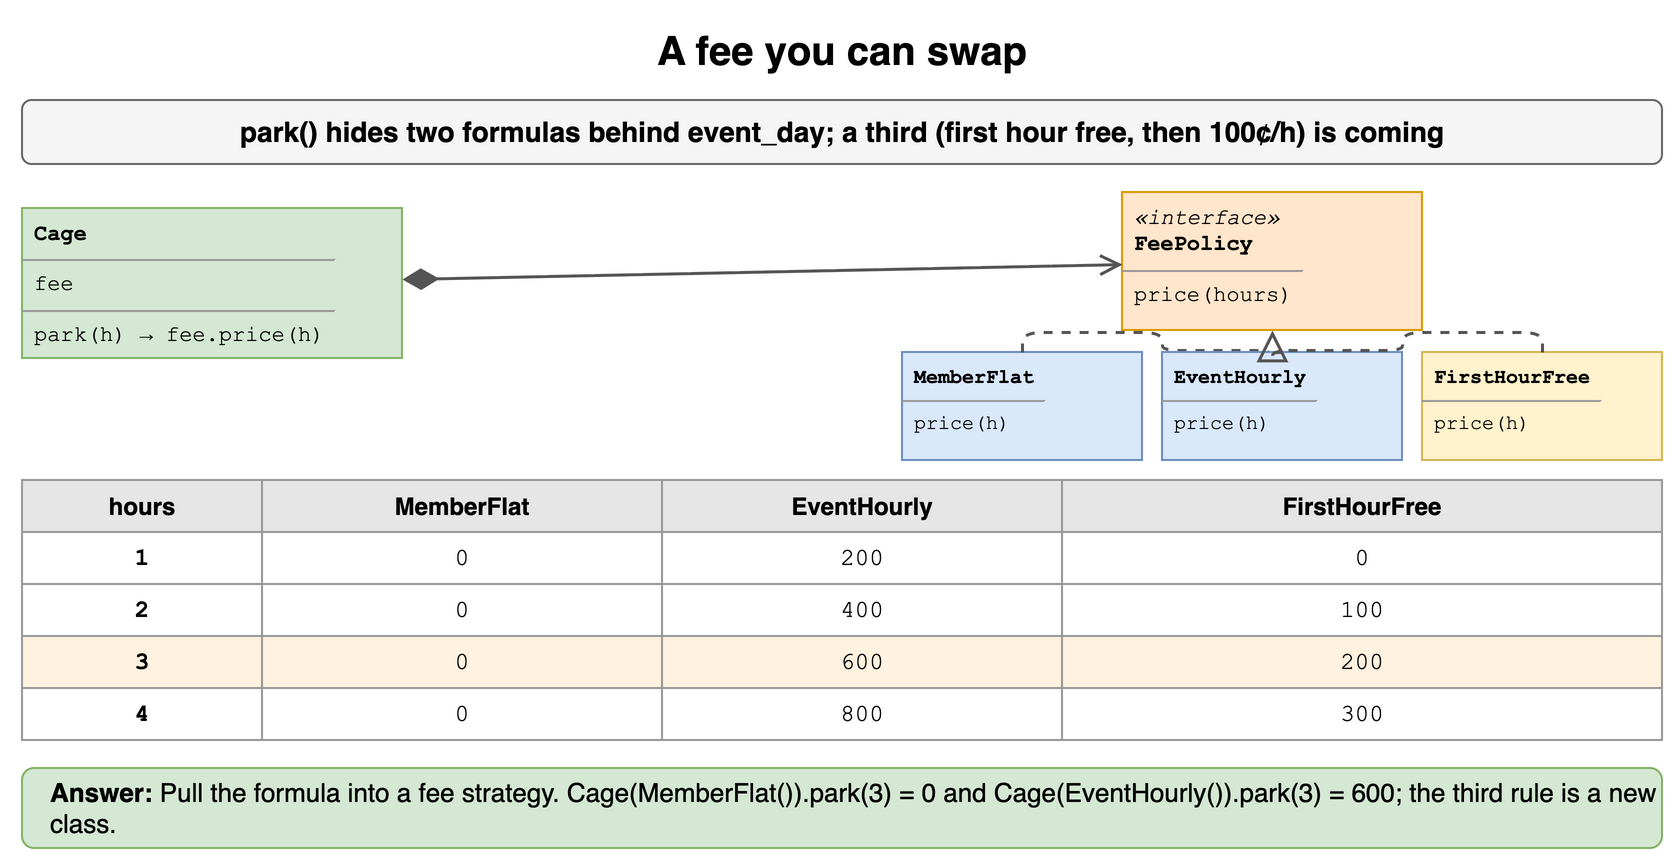

The diagram above was exported from draw.io. Its source (the exported page's mxGraphModel, read from the mxfile embedded in the PNG):
<mxGraphModel dx="900" dy="440" grid="1" gridSize="10" guides="1" tooltips="1" connect="1" arrows="1" fold="1" page="1" pageScale="1" pageWidth="900" pageHeight="440" math="0" shadow="0">
  <root>
    <mxCell id="0" />
    <mxCell id="1" parent="0" />
    <mxCell id="d131" value="A fee you can swap" style="text;html=1;align=center;verticalAlign=middle;whiteSpace=wrap;fontSize=20;fontStyle=1;" vertex="1" parent="1">
      <mxGeometry x="40" y="10" width="820" height="30" as="geometry" />
    </mxCell>
    <mxCell id="d132" value="park() hides two formulas behind event_day; a third (first hour free, then 100¢/h) is coming" style="rounded=1;whiteSpace=wrap;html=1;fillColor=#f5f5f5;strokeColor=#666666;fontStyle=1;fontSize=14;" vertex="1" parent="1">
      <mxGeometry x="40" y="50" width="820" height="32" as="geometry" />
    </mxCell>
    <mxCell id="d133" value="&lt;div style=&quot;margin:2px 6px&quot;&gt;&lt;b&gt;Cage&lt;/b&gt;&lt;/div&gt;&lt;hr size=&quot;1&quot;&gt;&lt;div style=&quot;margin:2px 6px&quot;&gt;fee&lt;/div&gt;&lt;hr size=&quot;1&quot;&gt;&lt;div style=&quot;margin:2px 6px&quot;&gt;park(h) → fee.price(h)&lt;/div&gt;" style="rounded=0;whiteSpace=wrap;html=1;align=left;verticalAlign=top;spacing=0;fontFamily=Courier New;fontSize=11;fillColor=#d5e8d4;strokeColor=#82b366;" vertex="1" parent="1">
      <mxGeometry x="40" y="104" width="190" height="75" as="geometry" />
    </mxCell>
    <mxCell id="d134" value="&lt;div style=&quot;margin:2px 6px&quot;&gt;&lt;i&gt;«interface»&lt;/i&gt;&lt;br&gt;&lt;b&gt;FeePolicy&lt;/b&gt;&lt;/div&gt;&lt;hr size=&quot;1&quot;&gt;&lt;div style=&quot;margin:2px 6px&quot;&gt;price(hours)&lt;/div&gt;" style="rounded=0;whiteSpace=wrap;html=1;align=left;verticalAlign=top;spacing=0;fontFamily=Courier New;fontSize=11;fillColor=#ffe6cc;strokeColor=#d79b00;" vertex="1" parent="1">
      <mxGeometry x="590" y="96" width="150" height="69" as="geometry" />
    </mxCell>
    <mxCell id="d135" value="" style="startArrow=diamondThin;startFill=1;startSize=14;endArrow=open;endSize=8;html=1;strokeWidth=1.5;strokeColor=#555555;fontSize=11;labelBackgroundColor=#ffffff;" edge="1" parent="1" source="d133" target="d134">
      <mxGeometry relative="1" as="geometry" />
    </mxCell>
    <mxCell id="d136" value="&lt;div style=&quot;margin:2px 6px&quot;&gt;&lt;b&gt;MemberFlat&lt;/b&gt;&lt;/div&gt;&lt;hr size=&quot;1&quot;&gt;&lt;div style=&quot;margin:2px 6px&quot;&gt;price(h)&lt;/div&gt;" style="rounded=0;whiteSpace=wrap;html=1;align=left;verticalAlign=top;spacing=0;fontFamily=Courier New;fontSize=10;fillColor=#dae8fc;strokeColor=#6c8ebf;" vertex="1" parent="1">
      <mxGeometry x="480" y="176" width="120" height="54" as="geometry" />
    </mxCell>
    <mxCell id="d137" value="" style="endArrow=block;endFill=0;endSize=12;html=1;strokeWidth=1.5;strokeColor=#555555;dashed=1;edgeStyle=orthogonalEdgeStyle;exitX=0.5;exitY=0;entryX=0.5;entryY=1;" edge="1" parent="1" source="d136" target="d134">
      <mxGeometry relative="1" as="geometry" />
    </mxCell>
    <mxCell id="d138" value="&lt;div style=&quot;margin:2px 6px&quot;&gt;&lt;b&gt;EventHourly&lt;/b&gt;&lt;/div&gt;&lt;hr size=&quot;1&quot;&gt;&lt;div style=&quot;margin:2px 6px&quot;&gt;price(h)&lt;/div&gt;" style="rounded=0;whiteSpace=wrap;html=1;align=left;verticalAlign=top;spacing=0;fontFamily=Courier New;fontSize=10;fillColor=#dae8fc;strokeColor=#6c8ebf;" vertex="1" parent="1">
      <mxGeometry x="610" y="176" width="120" height="54" as="geometry" />
    </mxCell>
    <mxCell id="d139" value="" style="endArrow=block;endFill=0;endSize=12;html=1;strokeWidth=1.5;strokeColor=#555555;dashed=1;edgeStyle=orthogonalEdgeStyle;exitX=0.5;exitY=0;entryX=0.5;entryY=1;" edge="1" parent="1" source="d138" target="d134">
      <mxGeometry relative="1" as="geometry" />
    </mxCell>
    <mxCell id="d1310" value="&lt;div style=&quot;margin:2px 6px&quot;&gt;&lt;b&gt;FirstHourFree&lt;/b&gt;&lt;/div&gt;&lt;hr size=&quot;1&quot;&gt;&lt;div style=&quot;margin:2px 6px&quot;&gt;price(h)&lt;/div&gt;" style="rounded=0;whiteSpace=wrap;html=1;align=left;verticalAlign=top;spacing=0;fontFamily=Courier New;fontSize=10;fillColor=#fff2cc;strokeColor=#d6b656;" vertex="1" parent="1">
      <mxGeometry x="740" y="176" width="120" height="54" as="geometry" />
    </mxCell>
    <mxCell id="d1311" value="" style="endArrow=block;endFill=0;endSize=12;html=1;strokeWidth=1.5;strokeColor=#555555;dashed=1;edgeStyle=orthogonalEdgeStyle;exitX=0.5;exitY=0;entryX=0.5;entryY=1;" edge="1" parent="1" source="d1310" target="d134">
      <mxGeometry relative="1" as="geometry" />
    </mxCell>
    <mxCell id="d1312" value="hours" style="whiteSpace=wrap;html=1;fillColor=#e6e6e6;strokeColor=#999999;fontStyle=1;fontSize=12;" vertex="1" parent="1">
      <mxGeometry x="40" y="240" width="120" height="26" as="geometry" />
    </mxCell>
    <mxCell id="d1313" value="MemberFlat" style="whiteSpace=wrap;html=1;fillColor=#e6e6e6;strokeColor=#999999;fontStyle=1;fontSize=12;" vertex="1" parent="1">
      <mxGeometry x="160" y="240" width="200" height="26" as="geometry" />
    </mxCell>
    <mxCell id="d1314" value="EventHourly" style="whiteSpace=wrap;html=1;fillColor=#e6e6e6;strokeColor=#999999;fontStyle=1;fontSize=12;" vertex="1" parent="1">
      <mxGeometry x="360" y="240" width="200" height="26" as="geometry" />
    </mxCell>
    <mxCell id="d1315" value="FirstHourFree" style="whiteSpace=wrap;html=1;fillColor=#e6e6e6;strokeColor=#999999;fontStyle=1;fontSize=12;" vertex="1" parent="1">
      <mxGeometry x="560" y="240" width="300" height="26" as="geometry" />
    </mxCell>
    <mxCell id="d1316" value="1" style="whiteSpace=wrap;html=1;strokeColor=#999999;fontSize=12;fillColor=#ffffff;fontFamily=Courier New;fontStyle=1;" vertex="1" parent="1">
      <mxGeometry x="40" y="266" width="120" height="26" as="geometry" />
    </mxCell>
    <mxCell id="d1317" value="0" style="whiteSpace=wrap;html=1;strokeColor=#999999;fontSize=12;fillColor=#ffffff;fontFamily=Courier New;" vertex="1" parent="1">
      <mxGeometry x="160" y="266" width="200" height="26" as="geometry" />
    </mxCell>
    <mxCell id="d1318" value="200" style="whiteSpace=wrap;html=1;strokeColor=#999999;fontSize=12;fillColor=#ffffff;fontFamily=Courier New;" vertex="1" parent="1">
      <mxGeometry x="360" y="266" width="200" height="26" as="geometry" />
    </mxCell>
    <mxCell id="d1319" value="0" style="whiteSpace=wrap;html=1;strokeColor=#999999;fontSize=12;fillColor=#ffffff;fontFamily=Courier New;" vertex="1" parent="1">
      <mxGeometry x="560" y="266" width="300" height="26" as="geometry" />
    </mxCell>
    <mxCell id="d1320" value="2" style="whiteSpace=wrap;html=1;strokeColor=#999999;fontSize=12;fillColor=#ffffff;fontFamily=Courier New;fontStyle=1;" vertex="1" parent="1">
      <mxGeometry x="40" y="292" width="120" height="26" as="geometry" />
    </mxCell>
    <mxCell id="d1321" value="0" style="whiteSpace=wrap;html=1;strokeColor=#999999;fontSize=12;fillColor=#ffffff;fontFamily=Courier New;" vertex="1" parent="1">
      <mxGeometry x="160" y="292" width="200" height="26" as="geometry" />
    </mxCell>
    <mxCell id="d1322" value="400" style="whiteSpace=wrap;html=1;strokeColor=#999999;fontSize=12;fillColor=#ffffff;fontFamily=Courier New;" vertex="1" parent="1">
      <mxGeometry x="360" y="292" width="200" height="26" as="geometry" />
    </mxCell>
    <mxCell id="d1323" value="100" style="whiteSpace=wrap;html=1;strokeColor=#999999;fontSize=12;fillColor=#ffffff;fontFamily=Courier New;" vertex="1" parent="1">
      <mxGeometry x="560" y="292" width="300" height="26" as="geometry" />
    </mxCell>
    <mxCell id="d1324" value="3" style="whiteSpace=wrap;html=1;strokeColor=#999999;fontSize=12;fillColor=#fff2e0;fontFamily=Courier New;fontStyle=1;" vertex="1" parent="1">
      <mxGeometry x="40" y="318" width="120" height="26" as="geometry" />
    </mxCell>
    <mxCell id="d1325" value="0" style="whiteSpace=wrap;html=1;strokeColor=#999999;fontSize=12;fillColor=#fff2e0;fontFamily=Courier New;" vertex="1" parent="1">
      <mxGeometry x="160" y="318" width="200" height="26" as="geometry" />
    </mxCell>
    <mxCell id="d1326" value="600" style="whiteSpace=wrap;html=1;strokeColor=#999999;fontSize=12;fillColor=#fff2e0;fontFamily=Courier New;" vertex="1" parent="1">
      <mxGeometry x="360" y="318" width="200" height="26" as="geometry" />
    </mxCell>
    <mxCell id="d1327" value="200" style="whiteSpace=wrap;html=1;strokeColor=#999999;fontSize=12;fillColor=#fff2e0;fontFamily=Courier New;" vertex="1" parent="1">
      <mxGeometry x="560" y="318" width="300" height="26" as="geometry" />
    </mxCell>
    <mxCell id="d1328" value="4" style="whiteSpace=wrap;html=1;strokeColor=#999999;fontSize=12;fillColor=#ffffff;fontFamily=Courier New;fontStyle=1;" vertex="1" parent="1">
      <mxGeometry x="40" y="344" width="120" height="26" as="geometry" />
    </mxCell>
    <mxCell id="d1329" value="0" style="whiteSpace=wrap;html=1;strokeColor=#999999;fontSize=12;fillColor=#ffffff;fontFamily=Courier New;" vertex="1" parent="1">
      <mxGeometry x="160" y="344" width="200" height="26" as="geometry" />
    </mxCell>
    <mxCell id="d1330" value="800" style="whiteSpace=wrap;html=1;strokeColor=#999999;fontSize=12;fillColor=#ffffff;fontFamily=Courier New;" vertex="1" parent="1">
      <mxGeometry x="360" y="344" width="200" height="26" as="geometry" />
    </mxCell>
    <mxCell id="d1331" value="300" style="whiteSpace=wrap;html=1;strokeColor=#999999;fontSize=12;fillColor=#ffffff;fontFamily=Courier New;" vertex="1" parent="1">
      <mxGeometry x="560" y="344" width="300" height="26" as="geometry" />
    </mxCell>
    <mxCell id="d1332" value="&lt;b&gt;Answer:&lt;/b&gt; Pull the formula into a fee strategy. Cage(MemberFlat()).park(3) = 0 and Cage(EventHourly()).park(3) = 600; the third rule is a new class." style="rounded=1;whiteSpace=wrap;html=1;fillColor=#d5e8d4;strokeColor=#82b366;fontSize=13;align=left;spacingLeft=12;" vertex="1" parent="1">
      <mxGeometry x="40" y="384" width="820" height="40" as="geometry" />
    </mxCell>
  </root>
</mxGraphModel>